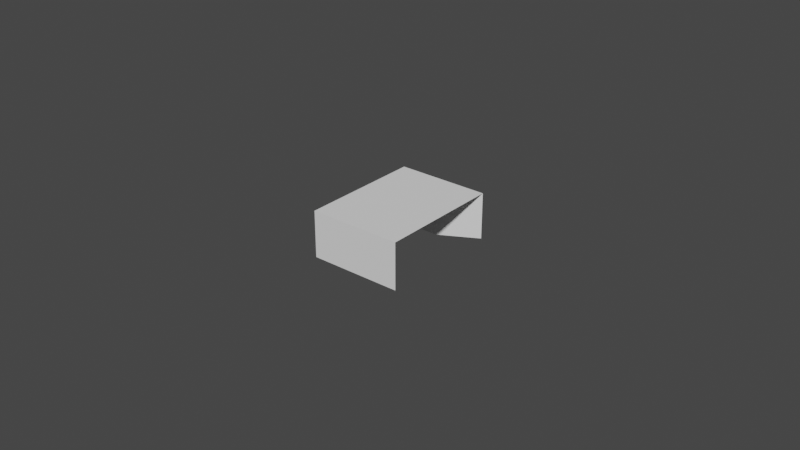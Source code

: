 # Source: Gate_V2_0406.blend  (saved by Blender 2.80.75; exported with 4.5.12 LTS)
import bpy
from mathutils import Matrix  # noqa: F401  (used for matrix-valued properties, if any)

bpy.ops.wm.read_factory_settings(use_empty=True)
scene = bpy.context.scene
scene.name = 'Scene'

# ---- world
world_world = bpy.data.worlds.new('World'); scene.world = world_world
world_world.use_nodes = True; world_world.node_tree.nodes.clear()
_N = world_world.node_tree.nodes; _L = world_world.node_tree.links
n0 = _N.new('ShaderNodeOutputWorld'); n0.name = 'World Output'; n0.location = (300, 300)
n1 = _N.new('ShaderNodeBackground'); n1.name = 'Background'; n1.location = (10, 300)
n1.inputs[0].default_value = (0.05088, 0.05088, 0.05088, 1.0)
_L.new(n1.outputs[0], n0.inputs[0])
n0.is_active_output = True
world_world.color = (0.05088, 0.05088, 0.05088)
world_world.use_sun_shadow = False
world_world.sun_shadow_jitter_overblur = 0.0

# ---- meshes
me_cube_002 = bpy.data.meshes.new('Cube.002')
me_cube_002.from_pydata([(-1.0, -1.0, -1.0), (-1.0, -1.0, 1.0), (-1.0, 1.0, -1.0), (-1.0, 1.0, 1.0), (1.0, -1.0, -1.0), (1.0, -1.0, 1.0), (1.0, 1.0, -1.0), (1.0, 1.0, 1.0), (-1.0, 0.6667, -1.0), (-1.0, 0.3333, -1.0), (-1.0, -2.98e-08, -1.0), (-1.0, -0.3333, -1.0), (-1.0, -0.6667, -1.0), (-1.0, -0.6667, 1.0), (-1.0, -0.3333, 1.0), (-1.0, 2.98e-08, 1.0), (-1.0, 0.3333, 1.0), (-1.0, 0.6667, 1.0), (1.0, 0.6667, 1.0), (1.0, 0.3333, 1.0), (1.0, -2.98e-08, 1.0), (1.0, -0.3333, 1.0), (1.0, -0.6667, 1.0), (-1.0, -0.6667, -5.0), (-1.0, -1.0, -5.0), (1.0, 1.0, -5.0), (-1.0, 1.0, -5.0), (1.0, -1.0, -5.0), (-1.0, 0.6667, -5.0), (0.6, 1.0, -1.0), (0.2, 1.0, -1.0), (-0.2, 1.0, -1.0), (-0.6, 1.0, -1.0), (-0.6, 1.0, 1.0), (-0.2, 1.0, 1.0), (0.2, 1.0, 1.0), (0.6, 1.0, 1.0), (-0.6, -1.0, -1.0), (-0.2, -1.0, -1.0), (0.2, -1.0, -1.0), (0.6, -1.0, -1.0), (0.6, -1.0, 1.0), (0.2, -1.0, 1.0), (-0.2, -1.0, 1.0), (-0.6, -1.0, 1.0), (-0.6, 0.6667, 1.0), (-0.2, 0.6667, 1.0), (0.2, 0.6667, 1.0), (0.6, 0.6667, 1.0), (-0.6, 0.3333, 1.0), (-0.2, 0.3333, 1.0), (0.2, 0.3333, 1.0), (0.6, 0.3333, 1.0), (-0.6, 1.788e-08, 1.0), (-0.2, 5.96e-09, 1.0), (0.2, -5.96e-09, 1.0), (0.6, -1.788e-08, 1.0), (-0.6, -0.3333, 1.0), (-0.2, -0.3333, 1.0), (0.2, -0.3333, 1.0), (0.6, -0.3333, 1.0), (-0.6, -0.6667, 1.0), (-0.2, -0.6667, 1.0), (0.2, -0.6667, 1.0), (0.6, -0.6667, 1.0), (0.2, 0.6667, -1.0), (-0.2, 0.6667, -1.0), (-0.6, 0.6667, -1.0), (0.2, 0.3333, -1.0), (-0.2, 0.3333, -1.0), (-0.6, 0.3333, -1.0), (0.2, 5.96e-09, -1.0), (-0.2, -5.96e-09, -1.0), (-0.6, -1.788e-08, -1.0), (0.2, -0.3333, -1.0), (-0.2, -0.3333, -1.0), (-0.6, -0.3333, -1.0), (0.2, -0.6667, -1.0), (-0.2, -0.6667, -1.0), (-0.6, -0.6667, -1.0), (0.6, 1.0, -5.0), (0.2, 1.0, -5.0), (-0.2, 1.0, -5.0), (-0.6, 1.0, -5.0), (-0.6, -1.0, -5.0), (-0.2, -1.0, -5.0), (0.2, -1.0, -5.0), (0.6, -1.0, -5.0), (0.2, 0.6667, -5.0), (-0.2, 0.6667, -5.0), (-0.6, 0.6667, -5.0), (0.2, -0.6667, -5.0), (-0.2, -0.6667, -5.0), (-0.6, -0.6667, -5.0)], [], [(8, 17, 3, 2), (29, 36, 7, 6), (37, 44, 1, 0), (8, 2, 26, 28), (61, 13, 1, 44), (33, 3, 17, 45), (45, 17, 16, 49), (49, 16, 15, 53), (53, 15, 14, 57), (57, 14, 13, 61), (0, 1, 13, 12), (12, 13, 14, 11), (11, 14, 15, 10), (10, 15, 16, 9), (9, 16, 17, 8), (27, 91, 77, 4), (37, 0, 24, 84), (67, 8, 28, 90), (29, 6, 25, 80), (0, 12, 23, 24), (2, 32, 83, 26), (32, 31, 82, 83), (31, 30, 81, 82), (30, 29, 80, 81), (25, 88, 81, 80), (87, 86, 91, 27), (65, 66, 89, 88), (66, 67, 90, 89), (12, 79, 93, 23), (79, 78, 92, 93), (78, 77, 91, 92), (4, 40, 87, 27), (40, 39, 86, 87), (39, 38, 85, 86), (38, 37, 84, 85), (26, 83, 90, 28), (83, 82, 89, 90), (82, 81, 88, 89), (4, 77, 5), (23, 93, 84, 24), (93, 92, 85, 84), (92, 91, 86, 85), (11, 76, 79, 12), (76, 75, 78, 79), (75, 74, 77, 78), (10, 73, 76, 11), (73, 72, 75, 76), (72, 71, 74, 75), (9, 70, 73, 10), (70, 69, 72, 73), (69, 68, 71, 72), (8, 67, 70, 9), (67, 66, 69, 70), (66, 65, 68, 69), (77, 74, 21, 5), (21, 60, 64, 22), (60, 59, 63, 64), (59, 58, 62, 63), (58, 57, 61, 62), (20, 56, 60, 21), (56, 55, 59, 60), (55, 54, 58, 59), (54, 53, 57, 58), (19, 52, 56, 20), (52, 51, 55, 56), (51, 50, 54, 55), (50, 49, 53, 54), (18, 48, 52, 19), (48, 47, 51, 52), (47, 46, 50, 51), (46, 45, 49, 50), (7, 36, 48, 18), (36, 35, 47, 48), (35, 34, 46, 47), (34, 33, 45, 46), (22, 64, 41, 5), (64, 63, 42, 41), (63, 62, 43, 42), (62, 61, 44, 43), (4, 5, 41, 40), (40, 41, 42, 39), (39, 42, 43, 38), (38, 43, 44, 37), (2, 3, 33, 32), (32, 33, 34, 31), (31, 34, 35, 30), (30, 35, 36, 29), (21, 74, 71, 20), (20, 71, 68, 19), (7, 18, 19, 68, 65), (6, 7, 65), (25, 6, 65, 88)])
_uv = me_cube_002.uv_layers.new(name='UVMap')
_uv.uv.foreach_set('vector', [0.375, 0.2083, 0.625, 0.2083, 0.625, 0.25, 0.375, 0.25, 0.375, 0.45, 0.625, 0.45, 0.625, 0.5, 0.375, 0.5, 0.375, 0.95, 0.625, 0.95, 0.625, 1.0, 0.375, 1.0, 0.375, 0.2083, 0.375, 0.25, 0.375, 0.25, 0.375, 0.2083, 0.825, 0.7083, 0.875, 0.7083, 0.875, 0.75, 0.825, 0.75, 0.825, 0.5, 0.875, 0.5, 0.875, 0.5417, 0.825, 0.5417, 0.825, 0.5417, 0.875, 0.5417, 0.875, 0.5833, 0.825, 0.5833, 0.825, 0.5833, 0.875, 0.5833, 0.875, 0.625, 0.825, 0.625, 0.825, 0.625, 0.875, 0.625, 0.875, 0.6667, 0.825, 0.6667, 0.825, 0.6667, 0.875, 0.6667, 0.875, 0.7083, 0.825, 0.7083, 0.375, 0.0, 0.625, 0.0, 0.625, 0.04167, 0.375, 0.04167, 0.375, 0.04167, 0.625, 0.04167, 0.625, 0.08333, 0.375, 0.08333, 0.375, 0.08333, 0.625, 0.08333, 0.625, 0.125, 0.375, 0.125, 0.375, 0.125, 0.625, 0.125, 0.625, 0.1667, 0.375, 0.1667, 0.375, 0.1667, 0.625, 0.1667, 0.625, 0.2083, 0.375, 0.2083, 0.375, 0.75, 0.275, 0.7083, 0.275, 0.7083, 0.375, 0.75, 0.375, 0.95, 0.375, 1.0, 0.375, 1.0, 0.375, 0.95, 0.175, 0.5417, 0.125, 0.5417, 0.125, 0.5417, 0.175, 0.5417, 0.375, 0.45, 0.375, 0.5, 0.375, 0.5, 0.375, 0.45, 0.375, 0.0, 0.375, 0.04167, 0.375, 0.04167, 0.375, 0.0, 0.375, 0.25, 0.375, 0.3, 0.375, 0.3, 0.375, 0.25, 0.375, 0.3, 0.375, 0.35, 0.375, 0.35, 0.375, 0.3, 0.375, 0.35, 0.375, 0.4, 0.375, 0.4, 0.375, 0.35, 0.375, 0.4, 0.375, 0.45, 0.375, 0.45, 0.375, 0.4, 0.0, 0.0, 0.275, 0.5417, 0.275, 0.5, 0.375, 0.45, 0.375, 0.8, 0.375, 0.85, 0.275, 0.7083, 0.375, 0.75, 0.275, 0.5417, 0.225, 0.5417, 0.225, 0.5417, 0.275, 0.5417, 0.225, 0.5417, 0.175, 0.5417, 0.175, 0.5417, 0.225, 0.5417, 0.125, 0.7083, 0.175, 0.7083, 0.175, 0.7083, 0.125, 0.7083, 0.175, 0.7083, 0.225, 0.7083, 0.225, 0.7083, 0.175, 0.7083, 0.225, 0.7083, 0.275, 0.7083, 0.275, 0.7083, 0.225, 0.7083, 0.375, 0.75, 0.375, 0.8, 0.375, 0.8, 0.375, 0.75, 0.375, 0.8, 0.375, 0.85, 0.375, 0.85, 0.375, 0.8, 0.375, 0.85, 0.375, 0.9, 0.375, 0.9, 0.375, 0.85, 0.375, 0.9, 0.375, 0.95, 0.375, 0.95, 0.375, 0.9, 0.125, 0.5, 0.175, 0.5, 0.175, 0.5417, 0.125, 0.5417, 0.175, 0.5, 0.225, 0.5, 0.225, 0.5417, 0.175, 0.5417, 0.225, 0.5, 0.275, 0.5, 0.275, 0.5417, 0.225, 0.5417, 0.375, 0.75, 0.275, 0.7083, 0.625, 0.75, 0.125, 0.7083, 0.175, 0.7083, 0.175, 0.75, 0.125, 0.75, 0.175, 0.7083, 0.225, 0.7083, 0.225, 0.75, 0.175, 0.75, 0.225, 0.7083, 0.275, 0.7083, 0.275, 0.75, 0.225, 0.75, 0.125, 0.6667, 0.175, 0.6667, 0.175, 0.7083, 0.125, 0.7083, 0.175, 0.6667, 0.225, 0.6667, 0.225, 0.7083, 0.175, 0.7083, 0.225, 0.6667, 0.275, 0.6667, 0.275, 0.7083, 0.225, 0.7083, 0.125, 0.625, 0.175, 0.625, 0.175, 0.6667, 0.125, 0.6667, 0.175, 0.625, 0.225, 0.625, 0.225, 0.6667, 0.175, 0.6667, 0.225, 0.625, 0.275, 0.625, 0.275, 0.6667, 0.225, 0.6667, 0.125, 0.5833, 0.175, 0.5833, 0.175, 0.625, 0.125, 0.625, 0.175, 0.5833, 0.225, 0.5833, 0.225, 0.625, 0.175, 0.625, 0.225, 0.5833, 0.275, 0.5833, 0.275, 0.625, 0.225, 0.625, 0.125, 0.5417, 0.175, 0.5417, 0.175, 0.5833, 0.125, 0.5833, 0.175, 0.5417, 0.225, 0.5417, 0.225, 0.5833, 0.175, 0.5833, 0.225, 0.5417, 0.275, 0.5417, 0.275, 0.5833, 0.225, 0.5833, 0.275, 0.7083, 0.275, 0.6667, 0.0, 0.0, 0.625, 0.75, 0.625, 0.6667, 0.675, 0.6667, 0.675, 0.7083, 0.625, 0.7083, 0.675, 0.6667, 0.725, 0.6667, 0.725, 0.7083, 0.675, 0.7083, 0.725, 0.6667, 0.775, 0.6667, 0.775, 0.7083, 0.725, 0.7083, 0.775, 0.6667, 0.825, 0.6667, 0.825, 0.7083, 0.775, 0.7083, 0.625, 0.625, 0.675, 0.625, 0.675, 0.6667, 0.625, 0.6667, 0.675, 0.625, 0.725, 0.625, 0.725, 0.6667, 0.675, 0.6667, 0.725, 0.625, 0.775, 0.625, 0.775, 0.6667, 0.725, 0.6667, 0.775, 0.625, 0.825, 0.625, 0.825, 0.6667, 0.775, 0.6667, 0.625, 0.5833, 0.675, 0.5833, 0.675, 0.625, 0.625, 0.625, 0.675, 0.5833, 0.725, 0.5833, 0.725, 0.625, 0.675, 0.625, 0.725, 0.5833, 0.775, 0.5833, 0.775, 0.625, 0.725, 0.625, 0.775, 0.5833, 0.825, 0.5833, 0.825, 0.625, 0.775, 0.625, 0.625, 0.5417, 0.675, 0.5417, 0.675, 0.5833, 0.625, 0.5833, 0.675, 0.5417, 0.725, 0.5417, 0.725, 0.5833, 0.675, 0.5833, 0.725, 0.5417, 0.775, 0.5417, 0.775, 0.5833, 0.725, 0.5833, 0.775, 0.5417, 0.825, 0.5417, 0.825, 0.5833, 0.775, 0.5833, 0.625, 0.5, 0.675, 0.5, 0.675, 0.5417, 0.625, 0.5417, 0.675, 0.5, 0.725, 0.5, 0.725, 0.5417, 0.675, 0.5417, 0.725, 0.5, 0.775, 0.5, 0.775, 0.5417, 0.725, 0.5417, 0.775, 0.5, 0.825, 0.5, 0.825, 0.5417, 0.775, 0.5417, 0.625, 0.7083, 0.675, 0.7083, 0.675, 0.75, 0.625, 0.75, 0.675, 0.7083, 0.725, 0.7083, 0.725, 0.75, 0.675, 0.75, 0.725, 0.7083, 0.775, 0.7083, 0.775, 0.75, 0.725, 0.75, 0.775, 0.7083, 0.825, 0.7083, 0.825, 0.75, 0.775, 0.75, 0.375, 0.75, 0.625, 0.75, 0.625, 0.8, 0.375, 0.8, 0.375, 0.8, 0.625, 0.8, 0.625, 0.85, 0.375, 0.85, 0.375, 0.85, 0.625, 0.85, 0.625, 0.9, 0.375, 0.9, 0.375, 0.9, 0.625, 0.9, 0.625, 0.95, 0.375, 0.95, 0.375, 0.25, 0.625, 0.25, 0.625, 0.3, 0.375, 0.3, 0.375, 0.3, 0.625, 0.3, 0.625, 0.35, 0.375, 0.35, 0.375, 0.35, 0.625, 0.35, 0.625, 0.4, 0.375, 0.4, 0.375, 0.4, 0.625, 0.4, 0.625, 0.45, 0.375, 0.45, 0.0, 0.0, 0.275, 0.6667, 0.275, 0.625, 0.625, 0.625, 0.625, 0.625, 0.275, 0.625, 0.275, 0.5833, 0.625, 0.5833, 0.625, 0.5, 0.625, 0.5417, 0.625, 0.5833, 0.275, 0.5833, 0.275, 0.5417, 0.375, 0.5, 0.625, 0.5, 0.275, 0.5417, 0.0, 0.0, 0.375, 0.5, 0.275, 0.5417, 0.275, 0.5417])
me_cube_002.use_remesh_preserve_volume = False
me_cube_002.use_remesh_preserve_attributes = False
me_cube_002.use_mirror_vertex_groups = False
me_cube_002.update()

# ---- objects
ob_gateeasy = bpy.data.objects.new('GateEasy', me_cube_002)

# ---- transforms, parenting, visibility, modifiers, constraints
ob_gateeasy.location = (0.0, 0.0, 0.005)
ob_gateeasy.scale = (0.015, 0.02, 0.0025)
ob_gateeasy.lineart.crease_threshold = 0.0

# ---- collection membership
scene.collection.objects.link(ob_gateeasy)

# ---- scene / render settings (as saved in the file)
scene.frame_start = 1; scene.frame_end = 250; scene.frame_set(1)
scene.render.engine = 'BLENDER_EEVEE_NEXT'
scene.cycles.use_denoising = False
scene.cycles.samples = 128
scene.cycles.sampling_pattern = 'TABULATED_SOBOL'
scene.cycles.use_adaptive_sampling = False
scene.cycles.use_light_tree = False
scene.view_settings.view_transform = 'Filmic'
bpy.context.view_layer.update()

# ---- added for rendering (the .blend has no active camera and no usable light): camera, sun
cam_auto = bpy.data.cameras.new('AutoCamera')
cam_auto.lens = 50.0
cam_auto.sensor_width = 36.0
cam_auto.clip_end = 1000.0
ob_auto_camera = bpy.data.objects.new('AutoCamera', cam_auto)
scene.collection.objects.link(ob_auto_camera)
ob_auto_camera.location = (0.185045, -0.222054, 0.148036)
ob_auto_camera.rotation_euler = (1.09748, -7.21219e-08, 0.694738)
scene.camera = ob_auto_camera
light_auto_sun = bpy.data.lights.new('AutoSun', 'SUN')
light_auto_sun.energy = 3.0
light_auto_sun.angle = 0.0523599
ob_auto_sun = bpy.data.objects.new('AutoSun', light_auto_sun)
scene.collection.objects.link(ob_auto_sun)
ob_auto_sun.rotation_euler = (0.872665, 0.174533, 0.523599)
bpy.context.view_layer.update()
